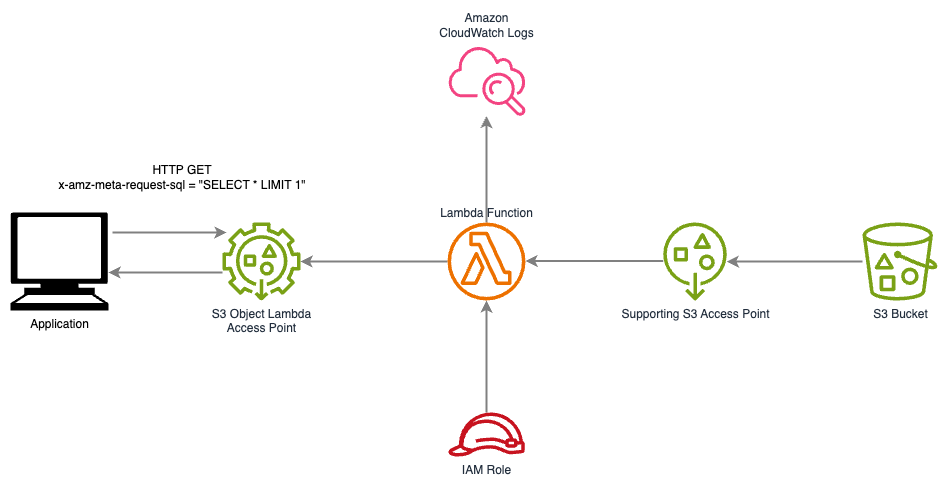

The diagram above was exported from draw.io. Its source (the exported page's mxGraphModel, read from the mxfile embedded in the PNG):
<mxGraphModel dx="1562" dy="1671" grid="1" gridSize="10" guides="1" tooltips="1" connect="1" arrows="1" fold="1" page="1" pageScale="1" pageWidth="1169" pageHeight="827" math="0" shadow="0">
  <root>
    <mxCell id="0" />
    <mxCell id="1" parent="0" />
    <mxCell id="VqEOfThDt69xeiAe90PN-13" style="edgeStyle=orthogonalEdgeStyle;rounded=0;orthogonalLoop=1;jettySize=auto;html=1;strokeWidth=2;strokeColor=#808080;" parent="1" source="UEzPUAAOIrF-is8g5C7q-122" target="VqEOfThDt69xeiAe90PN-2" edge="1">
      <mxGeometry relative="1" as="geometry" />
    </mxCell>
    <mxCell id="UEzPUAAOIrF-is8g5C7q-122" value="IAM Role" style="outlineConnect=0;fontColor=#232F3E;gradientColor=none;fillColor=#C7131F;strokeColor=none;dashed=0;verticalLabelPosition=bottom;verticalAlign=top;align=center;html=1;fontSize=12;fontStyle=0;aspect=fixed;pointerEvents=1;shape=mxgraph.aws4.role;labelBackgroundColor=#ffffff;" parent="1" vertex="1">
      <mxGeometry x="585.0000000000002" y="230" width="78" height="44" as="geometry" />
    </mxCell>
    <mxCell id="VqEOfThDt69xeiAe90PN-10" style="edgeStyle=orthogonalEdgeStyle;rounded=0;orthogonalLoop=1;jettySize=auto;html=1;strokeWidth=2;strokeColor=#808080;" parent="1" source="VqEOfThDt69xeiAe90PN-2" target="VqEOfThDt69xeiAe90PN-5" edge="1">
      <mxGeometry relative="1" as="geometry" />
    </mxCell>
    <mxCell id="VqEOfThDt69xeiAe90PN-14" style="edgeStyle=orthogonalEdgeStyle;rounded=0;orthogonalLoop=1;jettySize=auto;html=1;strokeWidth=2;strokeColor=#808080;" parent="1" source="VqEOfThDt69xeiAe90PN-2" target="UEzPUAAOIrF-is8g5C7q-123" edge="1">
      <mxGeometry relative="1" as="geometry">
        <mxPoint x="624" y="-40" as="targetPoint" />
      </mxGeometry>
    </mxCell>
    <mxCell id="VqEOfThDt69xeiAe90PN-2" value="Lambda Function" style="sketch=0;outlineConnect=0;fontColor=#232F3E;gradientColor=none;fillColor=#ED7100;strokeColor=none;dashed=0;verticalLabelPosition=top;verticalAlign=bottom;align=center;html=1;fontSize=12;fontStyle=0;aspect=fixed;pointerEvents=1;shape=mxgraph.aws4.lambda_function;labelPosition=center;" parent="1" vertex="1">
      <mxGeometry x="585" y="40" width="78" height="78" as="geometry" />
    </mxCell>
    <mxCell id="VqEOfThDt69xeiAe90PN-8" style="edgeStyle=orthogonalEdgeStyle;rounded=0;orthogonalLoop=1;jettySize=auto;html=1;strokeWidth=2;strokeColor=#808080;" parent="1" source="VqEOfThDt69xeiAe90PN-4" target="VqEOfThDt69xeiAe90PN-6" edge="1">
      <mxGeometry relative="1" as="geometry" />
    </mxCell>
    <mxCell id="VqEOfThDt69xeiAe90PN-4" value="S3 Bucket" style="sketch=0;outlineConnect=0;fontColor=#232F3E;gradientColor=none;fillColor=#7AA116;strokeColor=none;dashed=0;verticalLabelPosition=bottom;verticalAlign=top;align=center;html=1;fontSize=12;fontStyle=0;aspect=fixed;pointerEvents=1;shape=mxgraph.aws4.bucket_with_objects;" parent="1" vertex="1">
      <mxGeometry x="1000" y="40" width="75" height="78" as="geometry" />
    </mxCell>
    <mxCell id="VqEOfThDt69xeiAe90PN-12" style="edgeStyle=orthogonalEdgeStyle;rounded=0;orthogonalLoop=1;jettySize=auto;html=1;strokeWidth=2;strokeColor=#808080;" parent="1" source="VqEOfThDt69xeiAe90PN-5" target="VqEOfThDt69xeiAe90PN-11" edge="1">
      <mxGeometry relative="1" as="geometry">
        <Array as="points">
          <mxPoint x="300" y="90" />
          <mxPoint x="300" y="90" />
        </Array>
      </mxGeometry>
    </mxCell>
    <mxCell id="VqEOfThDt69xeiAe90PN-5" value="S3 Object Lambda&lt;br&gt;Access Point" style="sketch=0;outlineConnect=0;fontColor=#232F3E;gradientColor=none;fillColor=#7AA116;strokeColor=none;dashed=0;verticalLabelPosition=bottom;verticalAlign=top;align=center;html=1;fontSize=12;fontStyle=0;aspect=fixed;pointerEvents=1;shape=mxgraph.aws4.s3_object_lambda_access_points;" parent="1" vertex="1">
      <mxGeometry x="360" y="40" width="78" height="78" as="geometry" />
    </mxCell>
    <mxCell id="VqEOfThDt69xeiAe90PN-6" value="Supporting S3 Access Point" style="sketch=0;outlineConnect=0;fontColor=#232F3E;gradientColor=none;fillColor=#7AA116;strokeColor=none;dashed=0;verticalLabelPosition=bottom;verticalAlign=top;align=center;html=1;fontSize=12;fontStyle=0;aspect=fixed;pointerEvents=1;shape=mxgraph.aws4.general_access_points;" parent="1" vertex="1">
      <mxGeometry x="800" y="40" width="65" height="78" as="geometry" />
    </mxCell>
    <mxCell id="VqEOfThDt69xeiAe90PN-9" style="edgeStyle=orthogonalEdgeStyle;rounded=0;orthogonalLoop=1;jettySize=auto;html=1;strokeWidth=2;strokeColor=#808080;" parent="1" source="VqEOfThDt69xeiAe90PN-6" edge="1">
      <mxGeometry relative="1" as="geometry">
        <mxPoint x="790" y="79" as="sourcePoint" />
        <mxPoint x="663" y="78.5" as="targetPoint" />
      </mxGeometry>
    </mxCell>
    <mxCell id="VqEOfThDt69xeiAe90PN-11" value="Application" style="shape=mxgraph.signs.tech.computer;html=1;pointerEvents=1;fillColor=#000000;strokeColor=none;verticalLabelPosition=bottom;verticalAlign=top;align=center;" parent="1" vertex="1">
      <mxGeometry x="148" y="30" width="98" height="98" as="geometry" />
    </mxCell>
    <mxCell id="UEzPUAAOIrF-is8g5C7q-123" value="Amazon&lt;br&gt;CloudWatch Logs&lt;br&gt;" style="outlineConnect=0;fontColor=#232F3E;gradientColor=none;gradientDirection=north;fillColor=#F34482;strokeColor=none;dashed=0;verticalLabelPosition=top;verticalAlign=bottom;align=center;html=1;fontSize=12;fontStyle=0;aspect=fixed;shape=mxgraph.aws4.cloudwatch;labelBackgroundColor=default;labelPosition=center;" parent="1" vertex="1">
      <mxGeometry x="585.0000000000002" y="-140" width="78" height="78" as="geometry" />
    </mxCell>
    <mxCell id="xMbWoTmYmulGqNn3blvP-1" style="edgeStyle=orthogonalEdgeStyle;rounded=0;orthogonalLoop=1;jettySize=auto;html=1;strokeWidth=2;strokeColor=#808080;startArrow=classic;startFill=1;endArrow=none;endFill=0;" edge="1" parent="1">
      <mxGeometry relative="1" as="geometry">
        <mxPoint x="364" y="50" as="sourcePoint" />
        <mxPoint x="250" y="50" as="targetPoint" />
      </mxGeometry>
    </mxCell>
    <mxCell id="xMbWoTmYmulGqNn3blvP-2" value="HTTP GET&lt;div&gt;x-amz-meta-request-sql = &quot;SELECT * LIMIT 1&quot;&lt;br&gt;&lt;/div&gt;" style="text;html=1;align=center;verticalAlign=middle;whiteSpace=wrap;rounded=0;" vertex="1" parent="1">
      <mxGeometry x="180" y="-20" width="280" height="30" as="geometry" />
    </mxCell>
  </root>
</mxGraphModel>